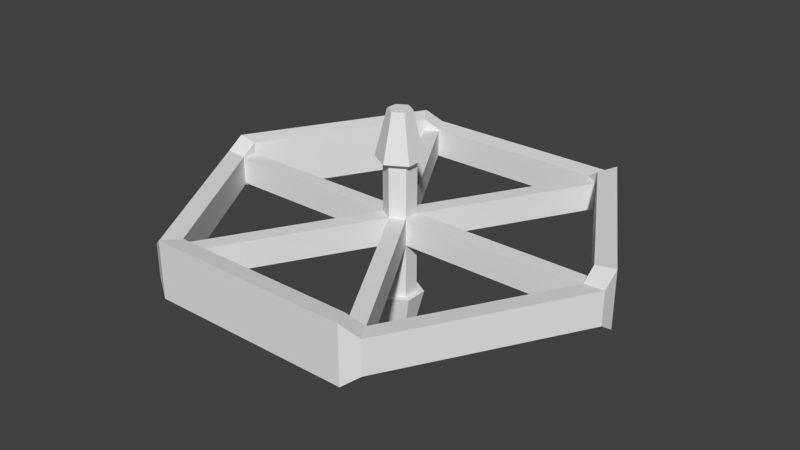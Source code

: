 # Source: cloudBase.blend  (saved by Blender 2.79.0; exported with 4.5.12 LTS)
import bpy
from mathutils import Matrix  # noqa: F401  (used for matrix-valued properties, if any)

bpy.ops.wm.read_factory_settings(use_empty=True)
scene = bpy.context.scene
scene.name = 'Scene'

# ---- collections
col_collection_1 = bpy.data.collections.new('Collection 1'); scene.collection.children.link(col_collection_1)

# ---- world
world_world = bpy.data.worlds.new('World'); scene.world = world_world
world_world.color = (0.05088, 0.05088, 0.05088)
world_world.use_sun_shadow = False
world_world.sun_shadow_jitter_overblur = 0.0
world_world.cycles.sampling_method = 'MANUAL'

# ---- meshes
me_cylinder_001 = bpy.data.meshes.new('Cylinder.001')
me_cylinder_001.from_pydata([(1.09e-08, 0.6831, -1.0), (-9.934e-09, 0.5, 1.0), (0.5916, 0.3416, -1.0), (0.433, 0.25, 1.0), (0.5916, -0.3416, -1.0), (0.433, -0.25, 1.0), (-5.471e-08, -0.6831, -1.0), (-5.365e-08, -0.5, 1.0), (-0.5916, -0.3416, -1.0), (-0.433, -0.25, 1.0), (-0.5916, 0.3416, -1.0), (-0.433, 0.25, 1.0), (0.0, 1.0, -1.0), (0.866, 0.5, -1.0), (0.866, -0.5, -1.0), (-8.742e-08, -1.0, -1.0), (-0.866, -0.5, -1.0), (-0.866, 0.5, -1.0), (7.642e-09, 0.6831, -6.884), (-1.464e-07, 0.5, -8.884), (-0.5916, 0.3416, -6.884), (-0.433, 0.25, -8.884), (-0.5916, -0.3416, -6.884), (-0.433, -0.25, -8.884), (7.326e-08, -0.6831, -6.884), (-1.027e-07, -0.5, -8.884), (0.5916, -0.3416, -6.884), (0.433, -0.25, -8.884), (0.5916, 0.3416, -6.884), (0.433, 0.25, -8.884), (1.855e-08, 1.0, -6.884), (-0.866, 0.5, -6.884), (-0.866, -0.5, -6.884), (1.06e-07, -1.0, -6.884), (0.866, -0.5, -6.884), (0.866, 0.5, -6.884), (-2.912e-08, -0.6831, -2.177), (-3.524e-09, -0.6831, -3.354), (2.207e-08, -0.6831, -4.53), (4.766e-08, -0.6831, -5.707), (-0.5916, -0.3416, -2.177), (-0.5916, -0.3416, -3.354), (-0.5916, -0.3416, -4.53), (-0.5916, -0.3416, -5.707), (0.5916, -0.3416, -2.177), (0.5916, -0.3416, -3.354), (0.5916, -0.3416, -4.53), (0.5916, -0.3416, -5.707), (0.5916, 0.3416, -2.177), (0.5916, 0.3416, -3.354), (0.5916, 0.3416, -4.53), (0.5916, 0.3416, -5.707), (1.025e-08, 0.6831, -2.177), (9.599e-09, 0.6831, -3.354), (8.946e-09, 0.6831, -4.53), (8.294e-09, 0.6831, -5.707), (-0.5916, 0.3416, -2.177), (-0.5916, 0.3416, -3.354), (-0.5916, 0.3416, -4.53), (-0.5916, 0.3416, -5.707), (-8.592, -0.3416, -3.354), (-8.592, -0.3416, -4.53), (-8.592, 0.3416, -3.354), (-8.592, 0.3416, -4.53), (4.0, -7.611, -3.354), (4.0, -7.611, -4.53), (4.592, -7.27, -3.354), (4.592, -7.27, -4.53), (4.592, 7.27, -3.354), (4.592, 7.27, -4.53), (4.0, 7.611, -3.354), (4.0, 7.611, -4.53), (-4.0, -7.611, -3.354), (-4.0, -7.611, -4.53), (-4.592, -7.27, -3.354), (-4.592, -7.27, -4.53), (-4.0, 7.611, -3.354), (-4.0, 7.611, -4.53), (-4.592, 7.27, -3.354), (-4.592, 7.27, -4.53), (8.592, -0.3416, -3.354), (8.592, -0.3416, -4.53), (8.592, 0.3416, -3.354), (8.592, 0.3416, -4.53), (-9.482, -0.377, -3.293), (-9.482, -0.377, -4.591), (-9.482, 0.377, -3.293), (-9.482, 0.377, -4.591), (4.414, -8.4, -3.293), (4.414, -8.4, -4.591), (5.067, -8.023, -3.293), (5.067, -8.023, -4.591), (5.067, 8.023, -3.293), (5.067, 8.023, -4.591), (4.414, 8.4, -3.293), (4.414, 8.4, -4.591), (-4.414, -8.4, -3.293), (-4.414, -8.4, -4.591), (-5.067, -8.023, -3.293), (-5.067, -8.023, -4.591), (-4.414, 8.4, -3.293), (-4.414, 8.4, -4.591), (-5.067, 8.023, -3.293), (-5.067, 8.023, -4.591), (9.482, -0.377, -3.293), (9.482, -0.377, -4.591), (9.482, 0.377, -3.293), (9.482, 0.377, -4.591), (-8.592, -0.3416, -4.597), (-8.592, 0.3416, -5.056), (-8.592, -0.3416, -3.287), (-8.592, 0.3416, -2.828), (4.592, -7.27, -4.597), (4.0, -7.611, -5.056), (4.592, -7.27, -3.287), (4.0, -7.611, -2.828), (4.0, 7.611, -4.597), (4.592, 7.27, -5.056), (4.0, 7.611, -3.287), (4.592, 7.27, -2.828), (-4.592, -7.27, -3.287), (-4.0, -7.611, -2.828), (-4.592, -7.27, -4.597), (-4.0, -7.611, -5.056), (-4.592, 7.27, -5.056), (-4.0, 7.611, -4.597), (-4.592, 7.27, -2.828), (-4.0, 7.611, -3.287), (8.592, 0.3416, -5.056), (8.592, -0.3416, -4.597), (8.592, 0.3416, -2.828), (8.592, -0.3416, -3.287), (-9.482, -0.377, -4.665), (-9.482, 0.377, -5.171), (-9.482, -0.377, -3.219), (-9.482, 0.377, -2.713), (5.067, -8.023, -4.665), (4.414, -8.4, -5.171), (5.067, -8.023, -3.219), (4.414, -8.4, -2.713), (4.414, 8.4, -4.665), (5.067, 8.023, -5.171), (4.414, 8.4, -3.219), (5.067, 8.023, -2.713), (-5.067, -8.023, -3.219), (-4.414, -8.4, -2.713), (-5.067, -8.023, -4.665), (-4.414, -8.4, -5.171), (-5.067, 8.023, -5.171), (-4.414, 8.4, -4.665), (-5.067, 8.023, -2.713), (-4.414, 8.4, -3.219), (9.482, 0.377, -5.171), (9.482, -0.377, -4.665), (9.482, 0.377, -2.713), (9.482, -0.377, -3.219)], [], [(12, 1, 3, 13), (13, 3, 5, 14), (14, 5, 7, 15), (15, 7, 9, 16), (3, 1, 11, 9, 7, 5), (16, 9, 11, 17), (17, 11, 1, 12), (2, 0, 12, 13), (4, 2, 13, 14), (6, 4, 14, 15), (8, 6, 15, 16), (10, 8, 16, 17), (0, 10, 17, 12), (30, 19, 21, 31), (31, 21, 23, 32), (32, 23, 25, 33), (33, 25, 27, 34), (21, 19, 29, 27, 25, 23), (34, 27, 29, 35), (35, 29, 19, 30), (20, 18, 30, 31), (22, 20, 31, 32), (24, 22, 32, 33), (26, 24, 33, 34), (28, 26, 34, 35), (18, 28, 35, 30), (39, 43, 22, 24), (44, 4, 6, 36), (48, 2, 4, 44), (52, 0, 2, 48), (56, 10, 0, 52), (40, 8, 10, 56), (22, 43, 59, 20), (43, 42, 58, 59), (57, 58, 63, 62), (41, 40, 56, 57), (20, 59, 55, 18), (59, 58, 54, 55), (58, 57, 78, 79), (57, 56, 52, 53), (18, 55, 51, 28), (55, 54, 50, 51), (50, 54, 71, 69), (53, 52, 48, 49), (28, 51, 47, 26), (51, 50, 46, 47), (49, 45, 80, 82), (49, 48, 44, 45), (26, 47, 39, 24), (47, 46, 38, 39), (45, 37, 64, 66), (45, 44, 36, 37), (6, 8, 40, 36), (36, 40, 41, 37), (37, 41, 74, 72), (38, 42, 43, 39), (91, 89, 137, 136), (58, 42, 61, 63), (42, 41, 60, 61), (41, 57, 62, 60), (100, 102, 150, 151), (46, 45, 66, 67), (38, 46, 67, 65), (37, 38, 65, 64), (74, 60, 110, 120), (54, 53, 70, 71), (49, 50, 69, 68), (53, 49, 68, 70), (94, 100, 151, 142), (41, 42, 75, 74), (38, 37, 72, 73), (42, 38, 73, 75), (66, 64, 115, 114), (53, 54, 77, 76), (54, 58, 79, 77), (57, 53, 76, 78), (103, 101, 149, 148), (50, 49, 82, 83), (45, 46, 81, 80), (46, 50, 83, 81), (73, 65, 113, 123), (87, 103, 148, 133), (65, 67, 112, 113), (64, 72, 121, 115), (102, 86, 135, 150), (86, 84, 134, 135), (85, 84, 86, 87), (91, 90, 88, 89), (95, 94, 92, 93), (96, 98, 99, 97), (103, 102, 100, 101), (107, 106, 104, 105), (90, 91, 105, 104), (88, 96, 97, 89), (84, 85, 99, 98), (102, 103, 87, 86), (95, 101, 100, 94), (93, 92, 106, 107), (67, 81, 129, 112), (99, 85, 132, 146), (85, 87, 133, 132), (78, 76, 127, 126), (97, 99, 146, 147), (80, 66, 114, 131), (84, 98, 144, 134), (77, 79, 124, 125), (98, 96, 145, 144), (89, 97, 147, 137), (70, 68, 119, 118), (96, 88, 139, 145), (63, 79, 78, 62), (61, 60, 74, 75), (65, 73, 72, 64), (71, 70, 76, 77), (69, 83, 82, 68), (67, 66, 80, 81), (131, 114, 138, 155), (114, 115, 139, 138), (117, 116, 140, 141), (124, 109, 133, 148), (110, 111, 135, 134), (113, 112, 136, 137), (111, 126, 150, 135), (109, 108, 132, 133), (108, 122, 146, 132), (120, 110, 134, 144), (128, 117, 141, 152), (123, 113, 137, 147), (121, 120, 144, 145), (127, 118, 142, 151), (118, 119, 143, 142), (125, 124, 148, 149), (112, 129, 153, 136), (122, 123, 147, 146), (129, 128, 152, 153), (116, 125, 149, 140), (126, 127, 151, 150), (115, 121, 145, 139), (130, 131, 155, 154), (119, 130, 154, 143), (101, 95, 140, 149), (72, 74, 120, 121), (61, 75, 122, 108), (88, 90, 138, 139), (106, 92, 143, 154), (75, 73, 123, 122), (62, 78, 126, 111), (93, 107, 152, 141), (79, 63, 109, 124), (107, 105, 153, 152), (81, 83, 128, 129), (63, 61, 108, 109), (76, 70, 118, 127), (104, 106, 154, 155), (82, 80, 131, 130), (95, 93, 141, 140), (60, 62, 111, 110), (71, 77, 125, 116), (90, 104, 155, 138), (92, 94, 142, 143), (68, 82, 130, 119), (105, 91, 136, 153), (69, 71, 116, 117), (83, 69, 117, 128)])
_uv = me_cylinder_001.uv_layers.new(name='UVMap')
_uv.uv.foreach_set('vector', [0.8192, 0.4656, 0.7367, 0.4504, 0.7435, 0.4248, 0.8204, 0.4362, 0.8204, 0.4362, 0.7435, 0.4248, 0.7493, 0.4007, 0.8222, 0.4101, 0.8222, 0.4101, 0.7493, 0.4007, 0.7542, 0.3777, 0.826, 0.3857, 0.826, 0.3857, 0.7542, 0.3777, 0.7562, 0.3578, 0.8388, 0.356, 0.7715, 0.6501, 0.7889, 0.6601, 0.7889, 0.6802, 0.7715, 0.6903, 0.7541, 0.6802, 0.7541, 0.6601, 0.8286, 0.5538, 0.7184, 0.5059, 0.7288, 0.4774, 0.8189, 0.5012, 0.8189, 0.5012, 0.7288, 0.4774, 0.7367, 0.4504, 0.8192, 0.4656, 0.8312, 0.4374, 0.8316, 0.4664, 0.8192, 0.4656, 0.8204, 0.4362, 0.8318, 0.4116, 0.8312, 0.4374, 0.8204, 0.4362, 0.8222, 0.4101, 0.8343, 0.3885, 0.8318, 0.4116, 0.8222, 0.4101, 0.826, 0.3857, 0.8454, 0.3657, 0.8343, 0.3885, 0.826, 0.3857, 0.8388, 0.356, 0.834, 0.5001, 0.8454, 0.5394, 0.8286, 0.5538, 0.8189, 0.5012, 0.8316, 0.4664, 0.834, 0.5001, 0.8189, 0.5012, 0.8192, 0.4656, 0.8941, 0.05457, 0.8212, 0.04521, 0.8261, 0.02218, 0.8979, 0.03016, 0.8979, 0.03016, 0.8261, 0.02218, 0.8281, 0.00225, 0.9106, 0.0004363, 0.9005, 0.1983, 0.7903, 0.1504, 0.8007, 0.1219, 0.8908, 0.1457, 0.8908, 0.1457, 0.8007, 0.1219, 0.8086, 0.09484, 0.8911, 0.1101, 0.7358, 0.6501, 0.7532, 0.6601, 0.7532, 0.6802, 0.7358, 0.6903, 0.7184, 0.6802, 0.7184, 0.6601, 0.8911, 0.1101, 0.8086, 0.09484, 0.8154, 0.0693, 0.8923, 0.08072, 0.8923, 0.08072, 0.8154, 0.0693, 0.8212, 0.04521, 0.8941, 0.05457, 0.9062, 0.03293, 0.9037, 0.05606, 0.8941, 0.05457, 0.8979, 0.03016, 0.9172, 0.01015, 0.9062, 0.03293, 0.8979, 0.03016, 0.9106, 0.0004363, 0.9059, 0.1446, 0.9172, 0.1838, 0.9005, 0.1983, 0.8908, 0.1457, 0.9035, 0.1109, 0.9059, 0.1446, 0.8908, 0.1457, 0.8911, 0.1101, 0.9031, 0.08183, 0.9035, 0.1109, 0.8911, 0.1101, 0.8923, 0.08072, 0.9037, 0.05606, 0.9031, 0.08183, 0.8923, 0.08072, 0.8941, 0.05457, 0.8556, 0.6019, 0.8831, 0.6019, 0.8831, 0.6492, 0.8556, 0.6492, 0.8935, 0.4108, 0.8462, 0.4108, 0.8462, 0.3834, 0.8935, 0.3834, 0.8935, 0.4383, 0.8462, 0.4383, 0.8462, 0.4108, 0.8935, 0.4108, 0.8935, 0.4657, 0.8462, 0.4657, 0.8462, 0.4383, 0.8935, 0.4383, 0.8935, 0.4932, 0.8462, 0.4932, 0.8462, 0.4657, 0.8935, 0.4657, 0.8935, 0.5206, 0.8462, 0.5206, 0.8462, 0.4932, 0.8935, 0.4932, 0.7184, 0.6492, 0.7184, 0.6019, 0.7459, 0.6019, 0.7459, 0.6492, 0.7184, 0.6019, 0.7184, 0.5547, 0.7459, 0.5547, 0.7459, 0.6019, 0.04771, 0.828, 0.0004368, 0.828, 0.0004363, 0.5067, 0.04771, 0.5067, 0.9408, 0.5206, 0.8935, 0.5206, 0.8935, 0.4932, 0.9408, 0.4932, 0.7459, 0.6492, 0.7459, 0.6019, 0.7733, 0.6019, 0.7733, 0.6492, 0.7459, 0.6019, 0.7459, 0.5547, 0.7733, 0.5547, 0.7733, 0.6019, 0.6773, 0.7272, 0.6773, 0.7745, 0.356, 0.7745, 0.356, 0.7272, 0.9408, 0.4932, 0.8935, 0.4932, 0.8935, 0.4657, 0.9408, 0.4657, 0.7733, 0.6492, 0.7733, 0.6019, 0.8007, 0.6019, 0.8007, 0.6492, 0.7733, 0.6019, 0.7733, 0.5547, 0.8007, 0.5547, 0.8007, 0.6019, 0.6773, 0.85, 0.6773, 0.8775, 0.356, 0.8775, 0.356, 0.85, 0.9408, 0.4657, 0.8935, 0.4657, 0.8935, 0.4383, 0.9408, 0.4383, 0.8007, 0.6492, 0.8007, 0.6019, 0.8282, 0.6019, 0.8282, 0.6492, 0.8007, 0.6019, 0.8007, 0.5547, 0.8282, 0.5547, 0.8282, 0.6019, 0.3218, 0.9036, 0.3218, 0.9311, 0.0004364, 0.9311, 0.0004363, 0.9036, 0.9408, 0.4383, 0.8935, 0.4383, 0.8935, 0.4108, 0.9408, 0.4108, 0.8282, 0.6492, 0.8282, 0.6019, 0.8556, 0.6019, 0.8556, 0.6492, 0.8282, 0.6019, 0.8282, 0.5547, 0.8556, 0.5547, 0.8556, 0.6019, 0.6782, 0.7745, 0.6782, 0.747, 0.9996, 0.747, 0.9996, 0.7745, 0.9408, 0.4108, 0.8935, 0.4108, 0.8935, 0.3834, 0.9408, 0.3834, 0.8462, 0.3834, 0.8462, 0.356, 0.8935, 0.356, 0.8935, 0.3834, 0.8935, 0.3834, 0.8935, 0.356, 0.9408, 0.356, 0.9408, 0.3834, 0.2255, 0.828, 0.198, 0.828, 0.198, 0.5067, 0.2255, 0.5067, 0.8556, 0.5547, 0.8831, 0.5547, 0.8831, 0.6019, 0.8556, 0.6019, 0.9191, 0.6149, 0.8897, 0.6224, 0.8839, 0.5998, 0.9183, 0.612, 0.1499, 0.828, 0.1224, 0.828, 0.1224, 0.5067, 0.1499, 0.5067, 0.1224, 0.828, 0.07515, 0.828, 0.07515, 0.5067, 0.1224, 0.5067, 0.07515, 0.828, 0.04771, 0.828, 0.04771, 0.5067, 0.07515, 0.5067, 0.3491, 0.5368, 0.3198, 0.5292, 0.3256, 0.5067, 0.3499, 0.5339, 0.6782, 0.8217, 0.6782, 0.7745, 0.9996, 0.7745, 0.9996, 0.8217, 0.6782, 0.8492, 0.6782, 0.8217, 0.9996, 0.8217, 0.9996, 0.8492, 0.6782, 0.747, 0.6782, 0.6997, 0.9996, 0.6997, 0.9996, 0.747, 0.6452, 0.01664, 0.6452, 0.3272, 0.6398, 0.3273, 0.6398, 0.01668, 0.6773, 0.8775, 0.6773, 0.9248, 0.356, 0.9248, 0.356, 0.8775, 0.6773, 0.9522, 0.6773, 0.9995, 0.356, 0.9995, 0.356, 0.9522, 0.6773, 0.9248, 0.6773, 0.9522, 0.356, 0.9522, 0.356, 0.9248, 0.7116, 0.6988, 0.7116, 0.356, 0.7175, 0.356, 0.7175, 0.6987, 0.198, 0.828, 0.1507, 0.828, 0.1507, 0.5067, 0.198, 0.5067, 0.2727, 0.828, 0.2255, 0.828, 0.2255, 0.5067, 0.2727, 0.5067, 0.3002, 0.828, 0.2727, 0.828, 0.2727, 0.5067, 0.3002, 0.5067, 0.9012, 0.89, 0.8777, 0.9041, 0.8668, 0.8861, 0.8998, 0.8877, 0.6773, 0.8019, 0.6773, 0.8492, 0.356, 0.8492, 0.356, 0.8019, 0.6773, 0.6997, 0.6773, 0.7272, 0.356, 0.7272, 0.356, 0.6997, 0.6773, 0.7745, 0.6773, 0.8019, 0.356, 0.8019, 0.356, 0.7745, 0.3068, 0.5798, 0.3362, 0.5873, 0.3354, 0.5902, 0.301, 0.6023, 0.3218, 0.8564, 0.3218, 0.9036, 0.0004363, 0.9036, 0.0004364, 0.8564, 0.3218, 0.9311, 0.3218, 0.9784, 0.0004364, 0.9784, 0.0004364, 0.9311, 0.3218, 0.8289, 0.3218, 0.8564, 0.0004364, 0.8564, 0.0004364, 0.8289, 0.3384, 0.4054, 0.01708, 0.4054, 0.01708, 0.3843, 0.3384, 0.3843, 0.5328, 0.0004363, 0.5328, 0.3551, 0.5095, 0.3551, 0.5095, 0.0004363, 0.9164, 0.5547, 0.9328, 0.5767, 0.9306, 0.5783, 0.8995, 0.5673, 0.01708, 0.4527, 0.3384, 0.4527, 0.3384, 0.4738, 0.01708, 0.4738, 0.5849, 0.3551, 0.5849, 0.0004364, 0.6082, 0.0004364, 0.6082, 0.3551, 0.3198, 0.7666, 0.3491, 0.7591, 0.3499, 0.762, 0.3256, 0.7892, 0.3362, 0.7086, 0.3491, 0.7591, 0.3198, 0.7666, 0.3068, 0.7161, 0.9191, 0.6149, 0.932, 0.6654, 0.9027, 0.6729, 0.8897, 0.6224, 0.8254, 0.2593, 0.8384, 0.3099, 0.8091, 0.3174, 0.7961, 0.2669, 0.9085, 0.2217, 0.9378, 0.2292, 0.9248, 0.2798, 0.8955, 0.2722, 0.3068, 0.5798, 0.3198, 0.5292, 0.3491, 0.5368, 0.3362, 0.5873, 0.8458, 0.2722, 0.8588, 0.2217, 0.8881, 0.2292, 0.8751, 0.2798, 0.3619, 0.3561, 0.4124, 0.3561, 0.4124, 0.6988, 0.3619, 0.6988, 0.0004364, 0.2769, 0.3551, 0.2769, 0.3551, 0.329, 0.0004364, 0.329, 0.7835, 0.3432, 0.733, 0.3432, 0.733, 0.0004766, 0.7835, 0.0004766, 0.5849, 0.3551, 0.5328, 0.3551, 0.5328, 0.0004363, 0.5849, 0.0004364, 0.6611, 0.6988, 0.6611, 0.356, 0.7116, 0.356, 0.7116, 0.6988, 0.3551, 0.1772, 0.3551, 0.2294, 0.0004363, 0.2294, 0.0004363, 0.1772, 0.4545, 0.3721, 0.4545, 0.6827, 0.4491, 0.6827, 0.4491, 0.3721, 0.733, 0.0004766, 0.733, 0.3432, 0.7271, 0.3433, 0.7271, 0.0005168, 0.3362, 0.7086, 0.3068, 0.7161, 0.301, 0.6936, 0.3354, 0.7057, 0.7284, 0.85, 0.7519, 0.8642, 0.7505, 0.8665, 0.7175, 0.8681, 0.8955, 0.2722, 0.9248, 0.2798, 0.9241, 0.2826, 0.8897, 0.2948, 0.5002, 0.6827, 0.5002, 0.3721, 0.5056, 0.372, 0.5056, 0.6826, 0.7835, 0.3432, 0.7835, 0.0004766, 0.7894, 0.0004363, 0.7894, 0.3432, 0.3499, 0.6255, 0.3335, 0.6475, 0.3166, 0.6349, 0.3477, 0.6239, 0.9378, 0.2292, 0.9085, 0.2217, 0.9143, 0.1991, 0.9385, 0.2264, 0.0004364, 0.329, 0.3551, 0.329, 0.3551, 0.3523, 0.0004364, 0.3523, 0.7146, 0.89, 0.6911, 0.9041, 0.6802, 0.8861, 0.7132, 0.8877, 0.3551, 0.2769, 0.0004364, 0.2769, 0.0004363, 0.2536, 0.3551, 0.2536, 0.4563, 0.01708, 0.4563, 0.3384, 0.4091, 0.3384, 0.4091, 0.01708, 0.6909, 0.3272, 0.6452, 0.3272, 0.6452, 0.01664, 0.6909, 0.01664, 0.01708, 0.4054, 0.3384, 0.4054, 0.3384, 0.4527, 0.01708, 0.4527, 0.619, 0.6827, 0.5733, 0.6827, 0.5733, 0.3722, 0.619, 0.3722, 0.3384, 0.1008, 0.01708, 0.1008, 0.01708, 0.05355, 0.3384, 0.05355, 0.4545, 0.3721, 0.5002, 0.3721, 0.5002, 0.6827, 0.4545, 0.6827, 0.5056, 0.6826, 0.5056, 0.372, 0.5363, 0.356, 0.5363, 0.6987, 0.8998, 0.8877, 0.8668, 0.8861, 0.8647, 0.85, 0.9012, 0.8518, 0.8058, 0.2117, 0.837, 0.2228, 0.8247, 0.2565, 0.7903, 0.2443, 0.4775, 0.3384, 0.4775, 0.01708, 0.5095, 0.0004363, 0.5095, 0.3551, 0.8625, 0.8877, 0.8295, 0.8861, 0.8274, 0.85, 0.8639, 0.8518, 0.8995, 0.5673, 0.9306, 0.5783, 0.9183, 0.612, 0.8839, 0.5998, 0.388, 0.01708, 0.388, 0.3384, 0.356, 0.3551, 0.356, 0.0004366, 0.3166, 0.661, 0.3477, 0.672, 0.3354, 0.7057, 0.301, 0.6936, 0.6963, 0.3272, 0.6963, 0.0166, 0.7271, 0.0005168, 0.7271, 0.3433, 0.6398, 0.01668, 0.6398, 0.3273, 0.6091, 0.3433, 0.6091, 0.0005896, 0.01708, 0.1219, 0.3384, 0.1219, 0.3551, 0.1539, 0.0004364, 0.1539, 0.3384, 0.3843, 0.01708, 0.3843, 0.0004364, 0.3523, 0.3551, 0.3523, 0.7921, 0.8681, 0.8252, 0.8665, 0.8265, 0.9024, 0.7901, 0.9041, 0.5679, 0.3722, 0.5679, 0.6828, 0.5372, 0.6989, 0.5372, 0.3561, 0.7132, 0.8877, 0.6802, 0.8861, 0.6782, 0.85, 0.7146, 0.8518, 0.3477, 0.6239, 0.3166, 0.6349, 0.301, 0.6023, 0.3354, 0.5902, 0.4491, 0.3721, 0.4491, 0.6827, 0.4183, 0.6988, 0.4183, 0.356, 0.9364, 0.3163, 0.9052, 0.3274, 0.8897, 0.2948, 0.9241, 0.2826, 0.8867, 0.3163, 0.8555, 0.3274, 0.84, 0.2948, 0.8744, 0.2826, 0.6244, 0.6827, 0.6244, 0.3721, 0.6552, 0.356, 0.6552, 0.6988, 0.7175, 0.8681, 0.7505, 0.8665, 0.7519, 0.9024, 0.7155, 0.9041, 0.01708, 0.4738, 0.3384, 0.4738, 0.3551, 0.5058, 0.0004364, 0.5058, 0.7548, 0.8681, 0.7879, 0.8665, 0.7892, 0.9024, 0.7528, 0.9041, 0.3384, 0.03245, 0.01708, 0.03244, 0.0004366, 0.0004363, 0.3551, 0.0004373, 0.6611, 0.356, 0.6611, 0.6988, 0.6552, 0.6988, 0.6552, 0.356, 0.8031, 0.85, 0.8265, 0.8642, 0.8252, 0.8665, 0.7921, 0.8681, 0.6909, 0.3272, 0.6909, 0.01664, 0.6963, 0.0166, 0.6963, 0.3272, 0.9027, 0.6729, 0.932, 0.6654, 0.9328, 0.6683, 0.9085, 0.6955, 0.0004363, 0.2294, 0.3551, 0.2294, 0.3551, 0.2527, 0.0004363, 0.2527, 0.9385, 0.3179, 0.9222, 0.34, 0.9052, 0.3274, 0.9364, 0.3163, 0.4091, 0.01708, 0.4091, 0.3384, 0.388, 0.3384, 0.388, 0.01708, 0.3551, 0.1772, 0.0004363, 0.1772, 0.0004364, 0.1539, 0.3551, 0.1539, 0.4563, 0.3384, 0.4563, 0.01708, 0.4775, 0.01708, 0.4775, 0.3384, 0.8458, 0.2722, 0.8751, 0.2798, 0.8744, 0.2826, 0.84, 0.2948, 0.8888, 0.3179, 0.8725, 0.34, 0.8555, 0.3274, 0.8867, 0.3163, 0.3335, 0.6484, 0.3499, 0.6704, 0.3477, 0.672, 0.3166, 0.661, 0.5733, 0.3722, 0.5733, 0.6827, 0.5679, 0.6828, 0.5679, 0.3722, 0.8881, 0.2292, 0.8588, 0.2217, 0.8646, 0.1991, 0.8888, 0.2264, 0.7657, 0.85, 0.7892, 0.8642, 0.7879, 0.8665, 0.7548, 0.8681, 0.8254, 0.2593, 0.7961, 0.2669, 0.7903, 0.2443, 0.8247, 0.2565, 0.8639, 0.89, 0.8404, 0.9041, 0.8295, 0.8861, 0.8625, 0.8877, 0.619, 0.6827, 0.619, 0.3722, 0.6244, 0.3721, 0.6244, 0.6827, 0.3619, 0.3561, 0.3619, 0.6988, 0.356, 0.6989, 0.356, 0.3561, 0.8091, 0.3174, 0.8384, 0.3099, 0.8391, 0.3127, 0.8149, 0.34, 0.3384, 0.05355, 0.01708, 0.05355, 0.01708, 0.03244, 0.3384, 0.03245, 0.4124, 0.6988, 0.4124, 0.3561, 0.4183, 0.356, 0.4183, 0.6988, 0.8228, 0.1991, 0.8391, 0.2212, 0.837, 0.2228, 0.8058, 0.2117, 0.01708, 0.1008, 0.3384, 0.1008, 0.3384, 0.1219, 0.01708, 0.1219])
me_cylinder_001.use_remesh_preserve_volume = False
me_cylinder_001.use_remesh_preserve_attributes = False
me_cylinder_001.use_mirror_vertex_groups = False
me_cylinder_001.update()

# ---- objects
ob_cylinder = bpy.data.objects.new('Cylinder', me_cylinder_001)

# ---- transforms, parenting, visibility, modifiers, constraints
ob_cylinder.location = (0.0, 0.0, 0.0)
ob_cylinder.lineart.crease_threshold = 0.0

# ---- collection membership
col_collection_1.objects.link(ob_cylinder)

# ---- scene / render settings (as saved in the file)
scene.frame_start = 1; scene.frame_end = 250; scene.frame_set(1)
scene.render.engine = 'BLENDER_EEVEE_NEXT'
scene.render.resolution_percentage = 50
scene.render.dither_intensity = 0.0
scene.cycles.use_denoising = False
scene.cycles.samples = 128
scene.cycles.sampling_pattern = 'TABULATED_SOBOL'
scene.cycles.use_adaptive_sampling = False
scene.cycles.use_light_tree = False
scene.cycles.blur_glossy = 0.0
scene.cycles.sample_clamp_indirect = 0.0
scene.view_settings.view_transform = 'Standard'
bpy.context.view_layer.update()

# ---- added for rendering (the .blend has no active camera and no usable light): camera, sun
cam_auto = bpy.data.cameras.new('AutoCamera')
cam_auto.lens = 50.0
cam_auto.sensor_width = 36.0
cam_auto.clip_end = 1000.0
ob_auto_camera = bpy.data.objects.new('AutoCamera', cam_auto)
scene.collection.objects.link(ob_auto_camera)
ob_auto_camera.location = (25.1607, -30.1928, 16.1865)
ob_auto_camera.rotation_euler = (1.09748, -7.21219e-08, 0.694738)
scene.camera = ob_auto_camera
light_auto_sun = bpy.data.lights.new('AutoSun', 'SUN')
light_auto_sun.energy = 3.0
light_auto_sun.angle = 0.0523599
ob_auto_sun = bpy.data.objects.new('AutoSun', light_auto_sun)
scene.collection.objects.link(ob_auto_sun)
ob_auto_sun.rotation_euler = (0.872665, 0.174533, 0.523599)
bpy.context.view_layer.update()
